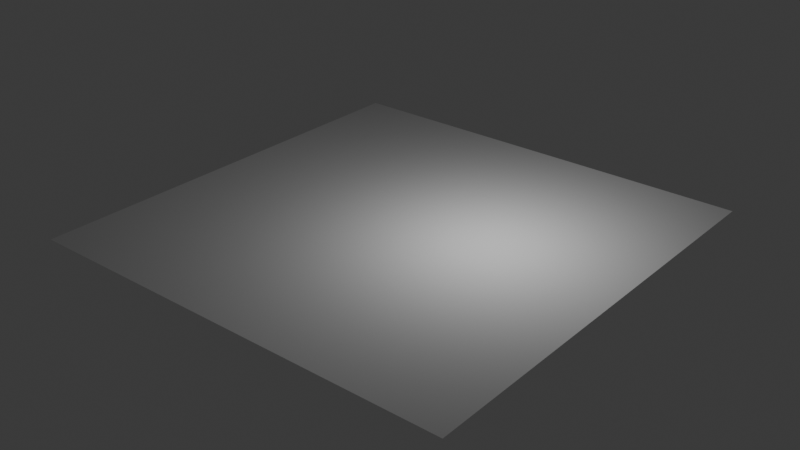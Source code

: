 # Source: floor_SpongeMat.blend  (saved by Blender 5.0.118; exported with 4.5.12 LTS)
import bpy
from mathutils import Matrix  # noqa: F401  (used for matrix-valued properties, if any)

bpy.ops.wm.read_factory_settings(use_empty=True)
scene = bpy.context.scene
scene.name = 'Scene'

# ---- collections
col_collection = bpy.data.collections.new('Collection'); scene.collection.children.link(col_collection)

# ---- world
world_world = bpy.data.worlds.new('World'); scene.world = world_world
world_world.use_nodes = True; world_world.node_tree.nodes.clear()
_N = world_world.node_tree.nodes; _L = world_world.node_tree.links
n0 = _N.new('ShaderNodeOutputWorld'); n0.name = 'World Output'; n0.location = (200, 100)
n1 = _N.new('ShaderNodeBackground'); n1.name = 'Background'; n1.location = (-200, 100)
n1.inputs[0].default_value = (0.05088, 0.05088, 0.05088, 1.0)
_L.new(n1.outputs[0], n0.inputs[0])
n0.is_active_output = True
world_world.color = (0.05088, 0.05088, 0.05088)
world_world.sun_shadow_jitter_overblur = 0.0

# ---- lights
light_light = bpy.data.lights.new('Light', 'POINT')
light_light.energy = 1000.0
light_light.shadow_soft_size = 0.1

# ---- meshes
me_plane = bpy.data.meshes.new('Plane')
me_plane.from_pydata([(-10.0, -10.0, 0.0), (10.0, -10.0, 0.0), (-10.0, 10.0, 0.0), (10.0, 10.0, 0.0)], [], [(0, 1, 3, 2)])
_uv = me_plane.uv_layers.new(name='UVMap')
_uv.uv.foreach_set('vector', [0.0, 0.0, 1.0, 0.0, 1.0, 1.0, 0.0, 1.0])
me_plane.update()

# ---- objects
ob_light = bpy.data.objects.new('Light', light_light)
ob_plane = bpy.data.objects.new('Plane', me_plane)

# ---- transforms, parenting, visibility, modifiers, constraints
ob_light.location = (4.076, 1.005, 5.904)
ob_light.rotation_euler = (0.6503, 0.05522, 1.866)
ob_light.lock_rotations_4d = False
ob_light.empty_display_type = 'ARROWS'
ob_light.color = (0.0, 0.0, 0.0, 0.0)
ob_light.lineart.crease_threshold = 0.0
ob_plane.location = (0.0, 0.0, 0.0)

# ---- collection membership
col_collection.objects.link(ob_light)
col_collection.objects.link(ob_plane)

# ---- scene / render settings (as saved in the file)
scene.frame_start = 1; scene.frame_end = 250; scene.frame_set(1)
scene.render.engine = 'BLENDER_EEVEE_NEXT'
scene.render.bake_bias = 0.0
scene.render.bake_samples = 0
scene.cycles.sampling_pattern = 'TABULATED_SOBOL'
scene.eevee.use_volume_custom_range = False
bpy.context.view_layer.update()

# ---- added for rendering (the .blend has no active camera): camera
cam_auto = bpy.data.cameras.new('AutoCamera')
cam_auto.lens = 50.0
cam_auto.sensor_width = 36.0
cam_auto.clip_end = 1000.0
ob_auto_camera = bpy.data.objects.new('AutoCamera', cam_auto)
scene.collection.objects.link(ob_auto_camera)
ob_auto_camera.location = (26.1693, -31.4032, 20.9354)
ob_auto_camera.rotation_euler = (1.09748, -7.21219e-08, 0.694738)
scene.camera = ob_auto_camera
bpy.context.view_layer.update()
